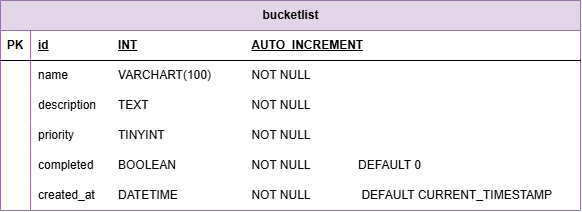

The diagram above was exported from draw.io. Its source (the exported page's mxGraphModel, read from the mxfile embedded in the PNG):
<mxGraphModel dx="974" dy="812" grid="1" gridSize="10" guides="1" tooltips="1" connect="1" arrows="1" fold="1" page="1" pageScale="1" pageWidth="850" pageHeight="1100" background="light-dark(#ffffff, #121212)" math="0" shadow="0">
  <root>
    <mxCell id="0" />
    <mxCell id="1" parent="0" />
    <mxCell id="TVIsHUXLkixqiQ88FRVk-16" parent="1" style="shape=table;startSize=30;container=1;collapsible=1;childLayout=tableLayout;fixedRows=1;rowLines=0;fontStyle=1;align=center;resizeLast=1;html=1;fillColor=#e1d5e7;strokeColor=#9673a6;" value="bucketlist" vertex="1">
      <mxGeometry height="210" width="580" x="110" y="130" as="geometry" />
    </mxCell>
    <mxCell id="TVIsHUXLkixqiQ88FRVk-17" parent="TVIsHUXLkixqiQ88FRVk-16" style="shape=tableRow;horizontal=0;startSize=0;swimlaneHead=0;swimlaneBody=0;fillColor=none;collapsible=0;dropTarget=0;points=[[0,0.5],[1,0.5]];portConstraint=eastwest;top=0;left=0;right=0;bottom=1;" value="" vertex="1">
      <mxGeometry height="30" width="580" y="30" as="geometry" />
    </mxCell>
    <mxCell id="TVIsHUXLkixqiQ88FRVk-18" parent="TVIsHUXLkixqiQ88FRVk-17" style="shape=partialRectangle;connectable=0;fillColor=none;top=0;left=0;bottom=0;right=0;fontStyle=1;overflow=hidden;whiteSpace=wrap;html=1;" value="PK" vertex="1">
      <mxGeometry height="30" width="30" as="geometry">
        <mxRectangle height="30" width="30" as="alternateBounds" />
      </mxGeometry>
    </mxCell>
    <mxCell id="TVIsHUXLkixqiQ88FRVk-19" parent="TVIsHUXLkixqiQ88FRVk-17" style="shape=partialRectangle;connectable=0;fillColor=none;top=0;left=0;bottom=0;right=0;align=left;spacingLeft=6;fontStyle=5;overflow=hidden;whiteSpace=wrap;html=1;" value="id&lt;span style=&quot;white-space: pre;&quot;&gt;&#09;&lt;span style=&quot;white-space: pre;&quot;&gt;&#09;&lt;/span&gt;&lt;span style=&quot;white-space: pre;&quot;&gt;&#09;&lt;/span&gt;&lt;/span&gt;INT&lt;span style=&quot;white-space: pre;&quot;&gt;&#09;&lt;span style=&quot;white-space: pre;&quot;&gt;&#09;&lt;/span&gt;&lt;span style=&quot;white-space: pre;&quot;&gt;&#09;&lt;/span&gt;&lt;span style=&quot;white-space: pre;&quot;&gt;&#09;&lt;/span&gt;&lt;span style=&quot;white-space: pre;&quot;&gt;&#09;&lt;/span&gt;&lt;/span&gt;AUTO_INCREMENT" vertex="1">
      <mxGeometry height="30" width="550" x="30" as="geometry">
        <mxRectangle height="30" width="550" as="alternateBounds" />
      </mxGeometry>
    </mxCell>
    <mxCell id="TVIsHUXLkixqiQ88FRVk-23" parent="TVIsHUXLkixqiQ88FRVk-16" style="shape=tableRow;horizontal=0;startSize=0;swimlaneHead=0;swimlaneBody=0;fillColor=none;collapsible=0;dropTarget=0;points=[[0,0.5],[1,0.5]];portConstraint=eastwest;top=0;left=0;right=0;bottom=0;" value="" vertex="1">
      <mxGeometry height="30" width="580" y="60" as="geometry" />
    </mxCell>
    <mxCell id="TVIsHUXLkixqiQ88FRVk-24" parent="TVIsHUXLkixqiQ88FRVk-23" style="shape=partialRectangle;connectable=0;fillColor=none;top=0;left=0;bottom=0;right=0;editable=1;overflow=hidden;whiteSpace=wrap;html=1;" value="" vertex="1">
      <mxGeometry height="30" width="30" as="geometry">
        <mxRectangle height="30" width="30" as="alternateBounds" />
      </mxGeometry>
    </mxCell>
    <mxCell id="TVIsHUXLkixqiQ88FRVk-25" parent="TVIsHUXLkixqiQ88FRVk-23" style="shape=partialRectangle;connectable=0;fillColor=none;top=0;left=0;bottom=0;right=0;align=left;spacingLeft=6;overflow=hidden;whiteSpace=wrap;html=1;" value="name&lt;span style=&quot;white-space: pre;&quot;&gt;&#09;&lt;span style=&quot;white-space: pre;&quot;&gt;&#09;&lt;/span&gt;&lt;/span&gt;VARCHART(100)&lt;span style=&quot;white-space: pre;&quot;&gt;&#09;&lt;span style=&quot;white-space: pre;&quot;&gt;&#09;&lt;/span&gt;&lt;/span&gt;NOT NULL" vertex="1">
      <mxGeometry height="30" width="550" x="30" as="geometry">
        <mxRectangle height="30" width="550" as="alternateBounds" />
      </mxGeometry>
    </mxCell>
    <mxCell id="TVIsHUXLkixqiQ88FRVk-26" parent="TVIsHUXLkixqiQ88FRVk-16" style="shape=tableRow;horizontal=0;startSize=0;swimlaneHead=0;swimlaneBody=0;fillColor=none;collapsible=0;dropTarget=0;points=[[0,0.5],[1,0.5]];portConstraint=eastwest;top=0;left=0;right=0;bottom=0;" value="" vertex="1">
      <mxGeometry height="30" width="580" y="90" as="geometry" />
    </mxCell>
    <mxCell id="TVIsHUXLkixqiQ88FRVk-27" parent="TVIsHUXLkixqiQ88FRVk-26" style="shape=partialRectangle;connectable=0;fillColor=none;top=0;left=0;bottom=0;right=0;editable=1;overflow=hidden;whiteSpace=wrap;html=1;" value="" vertex="1">
      <mxGeometry height="30" width="30" as="geometry">
        <mxRectangle height="30" width="30" as="alternateBounds" />
      </mxGeometry>
    </mxCell>
    <mxCell id="TVIsHUXLkixqiQ88FRVk-28" parent="TVIsHUXLkixqiQ88FRVk-26" style="shape=partialRectangle;connectable=0;fillColor=none;top=0;left=0;bottom=0;right=0;align=left;spacingLeft=6;overflow=hidden;whiteSpace=wrap;html=1;" value="description&lt;span style=&quot;white-space: pre;&quot;&gt;&#09;&lt;/span&gt;TEXT&lt;span style=&quot;white-space: pre;&quot;&gt;&#09;&lt;span style=&quot;white-space: pre;&quot;&gt;&#09;&lt;/span&gt;&lt;span style=&quot;white-space: pre;&quot;&gt;&#09;&lt;/span&gt;&lt;span style=&quot;white-space: pre;&quot;&gt;&#09;&lt;/span&gt;&lt;/span&gt;NOT NULL" vertex="1">
      <mxGeometry height="30" width="550" x="30" as="geometry">
        <mxRectangle height="30" width="550" as="alternateBounds" />
      </mxGeometry>
    </mxCell>
    <mxCell id="TVIsHUXLkixqiQ88FRVk-29" parent="TVIsHUXLkixqiQ88FRVk-16" style="shape=tableRow;horizontal=0;startSize=0;swimlaneHead=0;swimlaneBody=0;fillColor=none;collapsible=0;dropTarget=0;points=[[0,0.5],[1,0.5]];portConstraint=eastwest;top=0;left=0;right=0;bottom=0;" value="" vertex="1">
      <mxGeometry height="30" width="580" y="120" as="geometry" />
    </mxCell>
    <mxCell id="TVIsHUXLkixqiQ88FRVk-30" parent="TVIsHUXLkixqiQ88FRVk-29" style="shape=partialRectangle;connectable=0;fillColor=none;top=0;left=0;bottom=0;right=0;editable=1;overflow=hidden;whiteSpace=wrap;html=1;" value="" vertex="1">
      <mxGeometry height="30" width="30" as="geometry">
        <mxRectangle height="30" width="30" as="alternateBounds" />
      </mxGeometry>
    </mxCell>
    <mxCell id="TVIsHUXLkixqiQ88FRVk-31" parent="TVIsHUXLkixqiQ88FRVk-29" style="shape=partialRectangle;connectable=0;fillColor=none;top=0;left=0;bottom=0;right=0;align=left;spacingLeft=6;overflow=hidden;whiteSpace=wrap;html=1;" value="priority&lt;span style=&quot;white-space: pre;&quot;&gt;&#09;&lt;span style=&quot;white-space: pre;&quot;&gt;&#09;&lt;/span&gt;&lt;/span&gt;TINYINT&lt;span style=&quot;white-space: pre;&quot;&gt;&#09;&lt;span style=&quot;white-space: pre;&quot;&gt;&#09;&lt;/span&gt;&lt;span style=&quot;white-space: pre;&quot;&gt;&#09;&lt;/span&gt;&lt;span style=&quot;white-space: pre;&quot;&gt;&#09;&lt;/span&gt;&lt;/span&gt;NOT NULL&amp;nbsp;" vertex="1">
      <mxGeometry height="30" width="550" x="30" as="geometry">
        <mxRectangle height="30" width="550" as="alternateBounds" />
      </mxGeometry>
    </mxCell>
    <mxCell id="TVIsHUXLkixqiQ88FRVk-35" parent="TVIsHUXLkixqiQ88FRVk-16" style="shape=tableRow;horizontal=0;startSize=0;swimlaneHead=0;swimlaneBody=0;fillColor=none;collapsible=0;dropTarget=0;points=[[0,0.5],[1,0.5]];portConstraint=eastwest;top=0;left=0;right=0;bottom=0;" value="" vertex="1">
      <mxGeometry height="30" width="580" y="150" as="geometry" />
    </mxCell>
    <mxCell id="TVIsHUXLkixqiQ88FRVk-36" parent="TVIsHUXLkixqiQ88FRVk-35" style="shape=partialRectangle;connectable=0;fillColor=none;top=0;left=0;bottom=0;right=0;editable=1;overflow=hidden;whiteSpace=wrap;html=1;" value="" vertex="1">
      <mxGeometry height="30" width="30" as="geometry">
        <mxRectangle height="30" width="30" as="alternateBounds" />
      </mxGeometry>
    </mxCell>
    <mxCell id="TVIsHUXLkixqiQ88FRVk-37" parent="TVIsHUXLkixqiQ88FRVk-35" style="shape=partialRectangle;connectable=0;fillColor=none;top=0;left=0;bottom=0;right=0;align=left;spacingLeft=6;overflow=hidden;whiteSpace=wrap;html=1;" value="completed&lt;span style=&quot;white-space: pre;&quot;&gt;&#09;&lt;/span&gt;BOOLEAN&lt;span style=&quot;white-space: pre;&quot;&gt;&#09;&lt;/span&gt;&lt;span style=&quot;white-space: pre;&quot;&gt;&#09;&lt;/span&gt;&lt;span style=&quot;white-space: pre;&quot;&gt;&#09;&lt;/span&gt;NOT NULL&amp;nbsp;&lt;span style=&quot;white-space: pre;&quot;&gt;&#09;&lt;/span&gt;&lt;span style=&quot;white-space: pre;&quot;&gt;&#09;&lt;/span&gt;DEFAULT 0" vertex="1">
      <mxGeometry height="30" width="550" x="30" as="geometry">
        <mxRectangle height="30" width="550" as="alternateBounds" />
      </mxGeometry>
    </mxCell>
    <mxCell id="TVIsHUXLkixqiQ88FRVk-32" parent="TVIsHUXLkixqiQ88FRVk-16" style="shape=tableRow;horizontal=0;startSize=0;swimlaneHead=0;swimlaneBody=0;fillColor=none;collapsible=0;dropTarget=0;points=[[0,0.5],[1,0.5]];portConstraint=eastwest;top=0;left=0;right=0;bottom=0;" value="" vertex="1">
      <mxGeometry height="30" width="580" y="180" as="geometry" />
    </mxCell>
    <mxCell id="TVIsHUXLkixqiQ88FRVk-33" parent="TVIsHUXLkixqiQ88FRVk-32" style="shape=partialRectangle;connectable=0;fillColor=none;top=0;left=0;bottom=0;right=0;editable=1;overflow=hidden;whiteSpace=wrap;html=1;" value="" vertex="1">
      <mxGeometry height="30" width="30" as="geometry">
        <mxRectangle height="30" width="30" as="alternateBounds" />
      </mxGeometry>
    </mxCell>
    <mxCell id="TVIsHUXLkixqiQ88FRVk-34" parent="TVIsHUXLkixqiQ88FRVk-32" style="shape=partialRectangle;connectable=0;fillColor=none;top=0;left=0;bottom=0;right=0;align=left;spacingLeft=6;overflow=hidden;whiteSpace=wrap;html=1;" value="created_at&lt;span style=&quot;white-space: pre;&quot;&gt;&#09;&lt;/span&gt;DATETIME&amp;nbsp;&lt;span style=&quot;white-space: pre;&quot;&gt;&#09;&lt;/span&gt;&lt;span style=&quot;white-space: pre;&quot;&gt;&#09;&lt;/span&gt;&lt;span style=&quot;white-space: pre;&quot;&gt;&#09;&lt;/span&gt;NOT NULL &lt;span style=&quot;white-space: pre;&quot;&gt;&#09;&lt;/span&gt;&lt;span style=&quot;white-space: pre;&quot;&gt;&#09;&lt;/span&gt; DEFAULT CURRENT_TIMESTAMP&lt;span style=&quot;white-space: pre;&quot;&gt;&#09;&lt;/span&gt;" vertex="1">
      <mxGeometry height="30" width="550" x="30" as="geometry">
        <mxRectangle height="30" width="550" as="alternateBounds" />
      </mxGeometry>
    </mxCell>
  </root>
</mxGraphModel>